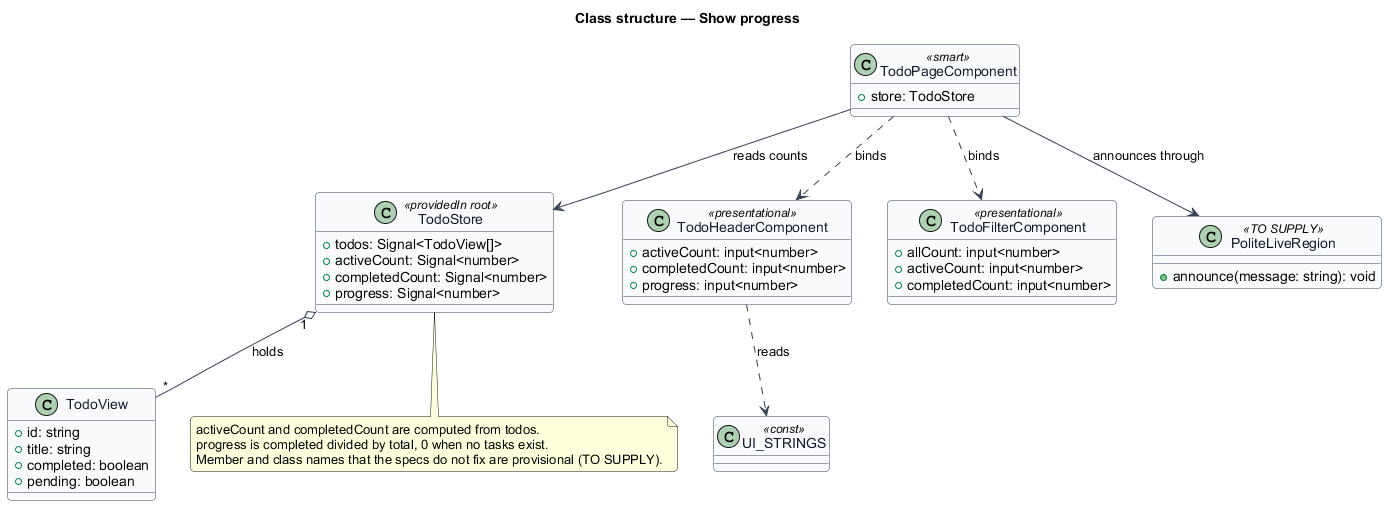

The diagram above was rendered by PlantUML. Its source (embedded in the PNG):
@startuml
' --- shared skin header ---
skinparam backgroundColor #FFFFFF
skinparam shadowing false
skinparam roundcorner 8
skinparam defaultFontName Arial
skinparam ArrowColor #344054
skinparam class {
  BorderColor #344054
  FontColor #101828
  BackgroundColor #F9FAFB
}
' --------------------------
title Class structure — Show progress

class TodoStore <<providedIn root>> {
  +todos: Signal<TodoView[]>
  +activeCount: Signal<number>
  +completedCount: Signal<number>
  +progress: Signal<number>
}

class TodoView {
  +id: string
  +title: string
  +completed: boolean
  +pending: boolean
}

class TodoPageComponent <<smart>> {
  +store: TodoStore
}

class TodoHeaderComponent <<presentational>> {
  +activeCount: input<number>
  +completedCount: input<number>
  +progress: input<number>
}

class TodoFilterComponent <<presentational>> {
  +allCount: input<number>
  +activeCount: input<number>
  +completedCount: input<number>
}

class PoliteLiveRegion <<TO SUPPLY>> {
  +announce(message: string): void
}

class UI_STRINGS <<const>>

TodoStore "1" o-- "*" TodoView : holds
TodoPageComponent --> TodoStore : reads counts
TodoPageComponent ..> TodoHeaderComponent : binds
TodoPageComponent ..> TodoFilterComponent : binds
TodoPageComponent --> PoliteLiveRegion : announces through
TodoHeaderComponent ..> UI_STRINGS : reads

note bottom of TodoStore
  activeCount and completedCount are computed from todos.
  progress is completed divided by total, 0 when no tasks exist.
  Member and class names that the specs do not fix are provisional (TO SUPPLY).
end note
@enduml